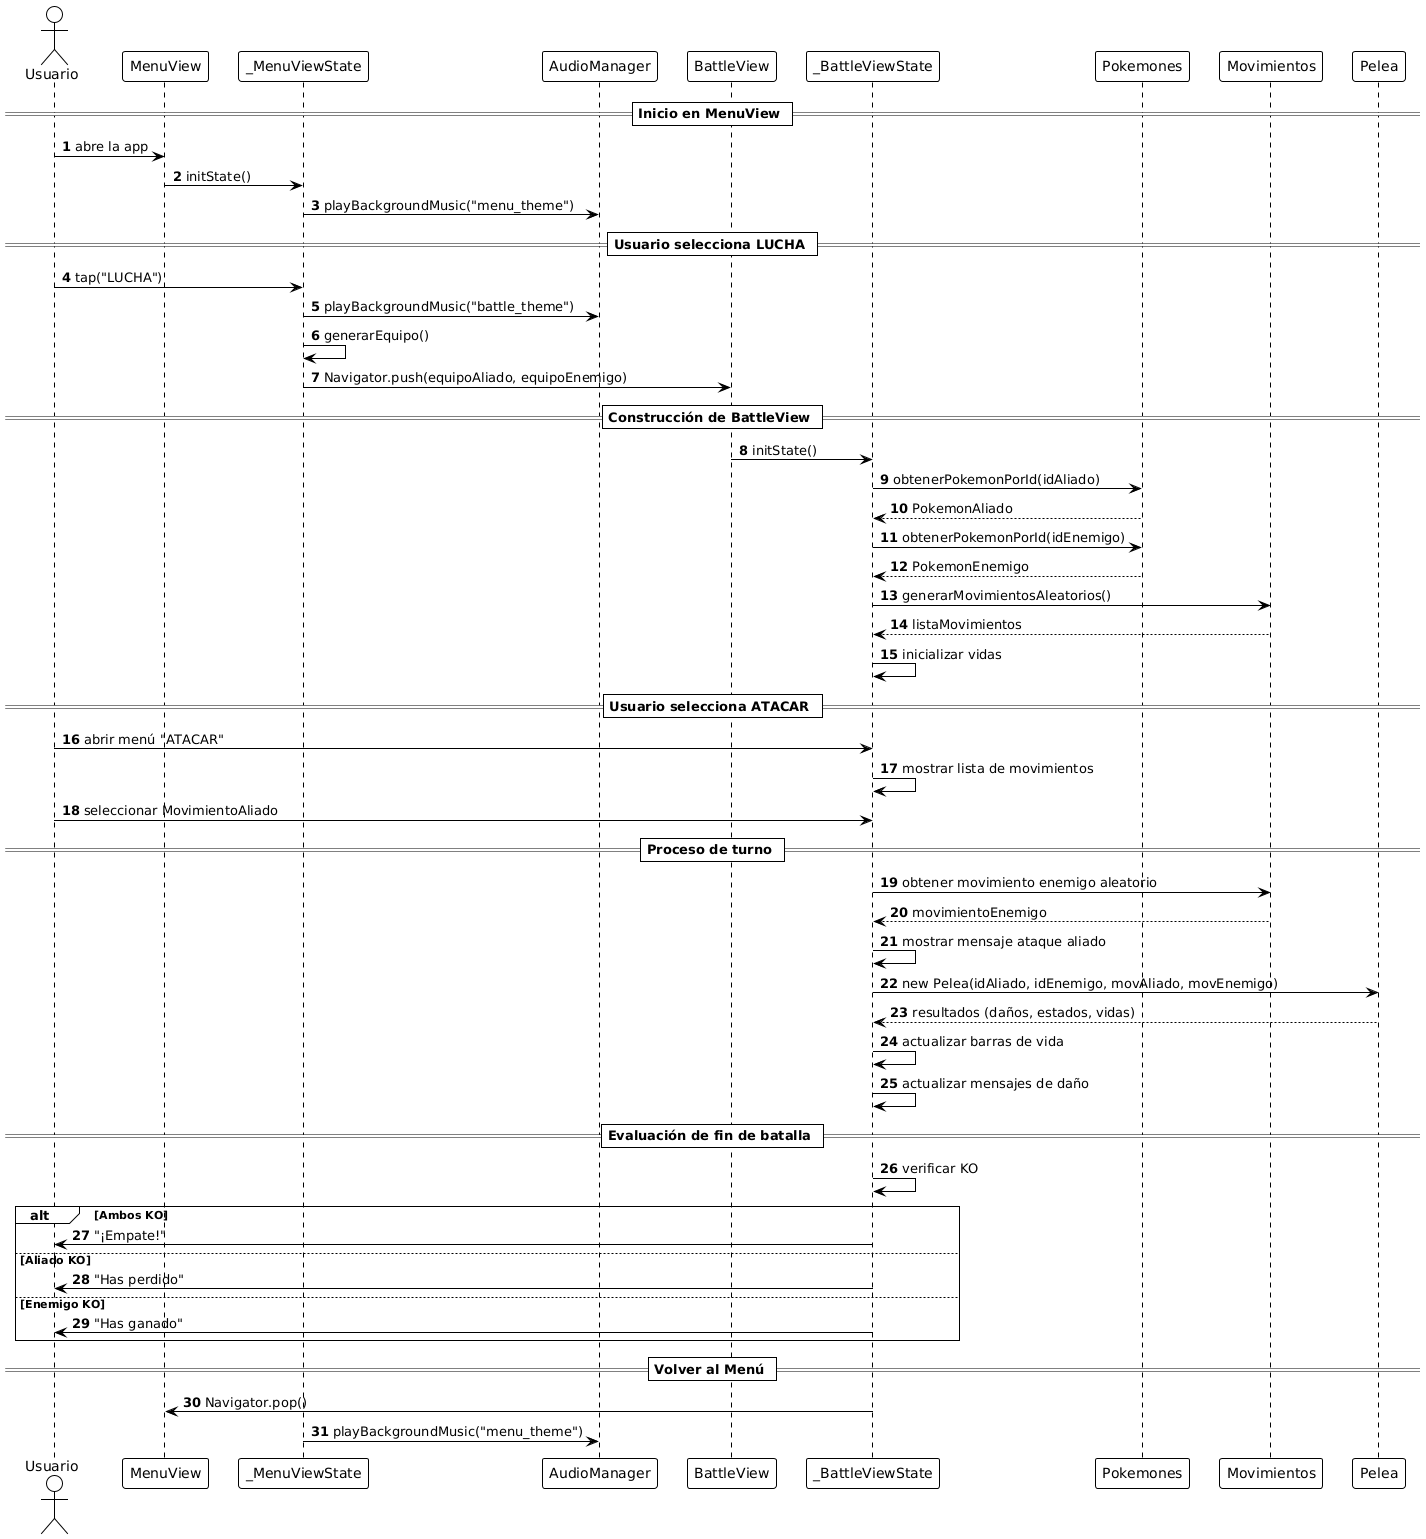

The diagram above was rendered by PlantUML. Its source (embedded in the PNG):
@startuml
!theme plain
autonumber

actor Usuario

participant MenuView
participant _MenuViewState
participant AudioManager
participant BattleView
participant _BattleViewState
participant Pokemones
participant Movimientos
participant Pelea

== Inicio en MenuView ==

Usuario -> MenuView : abre la app
MenuView -> _MenuViewState : initState()
_MenuViewState -> AudioManager : playBackgroundMusic("menu_theme")

== Usuario selecciona LUCHA ==

Usuario -> _MenuViewState : tap("LUCHA")
_MenuViewState -> AudioManager : playBackgroundMusic("battle_theme")

_MenuViewState -> _MenuViewState : generarEquipo()
_MenuViewState -> BattleView : Navigator.push(equipoAliado, equipoEnemigo)

== Construcción de BattleView ==

BattleView -> _BattleViewState : initState()

_BattleViewState -> Pokemones : obtenerPokemonPorId(idAliado)
Pokemones --> _BattleViewState : PokemonAliado

_BattleViewState -> Pokemones : obtenerPokemonPorId(idEnemigo)
Pokemones --> _BattleViewState : PokemonEnemigo

_BattleViewState -> Movimientos : generarMovimientosAleatorios()
Movimientos --> _BattleViewState : listaMovimientos

_BattleViewState -> _BattleViewState : inicializar vidas

== Usuario selecciona ATACAR ==

Usuario -> _BattleViewState : abrir menú "ATACAR"
_BattleViewState -> _BattleViewState : mostrar lista de movimientos

Usuario -> _BattleViewState : seleccionar MovimientoAliado

== Proceso de turno ==

_BattleViewState -> Movimientos : obtener movimiento enemigo aleatorio
Movimientos --> _BattleViewState : movimientoEnemigo

_BattleViewState -> _BattleViewState : mostrar mensaje ataque aliado

_BattleViewState -> Pelea : new Pelea(idAliado, idEnemigo, movAliado, movEnemigo)
Pelea --> _BattleViewState : resultados (daños, estados, vidas)

_BattleViewState -> _BattleViewState : actualizar barras de vida
_BattleViewState -> _BattleViewState : actualizar mensajes de daño

== Evaluación de fin de batalla ==

_BattleViewState -> _BattleViewState : verificar KO
alt Ambos KO
    _BattleViewState -> Usuario : "¡Empate!"
else Aliado KO
    _BattleViewState -> Usuario : "Has perdido"
else Enemigo KO
    _BattleViewState -> Usuario : "Has ganado"
end

== Volver al Menú ==

_BattleViewState -> MenuView : Navigator.pop()
_MenuViewState -> AudioManager : playBackgroundMusic("menu_theme")
@enduml